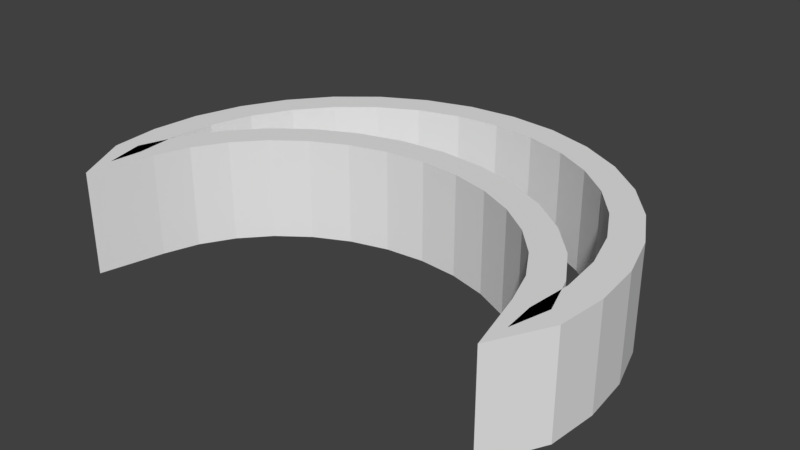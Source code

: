 # Source: moonHL.blend  (saved by Blender 2.79.0; exported with 4.5.12 LTS)
import bpy
from mathutils import Matrix  # noqa: F401  (used for matrix-valued properties, if any)

bpy.ops.wm.read_factory_settings(use_empty=True)
scene = bpy.context.scene
scene.name = 'Scene'

# ---- collections
col_collection_1 = bpy.data.collections.new('Collection 1'); scene.collection.children.link(col_collection_1)

# ---- world
world_world = bpy.data.worlds.new('World'); scene.world = world_world
world_world.color = (0.05088, 0.05088, 0.05088)
world_world.use_sun_shadow = False
world_world.sun_shadow_jitter_overblur = 0.0
world_world.cycles.sampling_method = 'MANUAL'

# ---- meshes
me_circle_001 = bpy.data.meshes.new('Circle.001')
me_circle_001.from_pydata([(0.0, 1.0, 0.0), (-0.1951, 0.9808, 0.0), (-0.3827, 0.9239, 0.0), (-0.5556, 0.8315, 0.0), (-0.7071, 0.7071, 0.0), (-0.8315, 0.5556, 0.0), (-0.9239, 0.3827, 0.0), (-0.9808, 0.1951, 0.0), (-1.0, 7.55e-08, 0.0), (-0.9808, -0.1951, 0.0), (-0.9239, -0.3827, 0.0), (0.9121, -0.1642, 0.4365), (-0.9121, -0.1642, 0.4365), (-0.8592, -0.006535, 0.4365), (-0.7733, 0.1388, 0.4365), (-0.6576, 0.2661, 0.4365), (-0.3827, 0.9239, 0.4365), (-0.5167, 0.3706, 0.4365), (-0.3559, 0.4483, 0.4365), (-0.1814, 0.4961, 0.4365), (2.281e-08, 0.5122, 0.4365), (0.1951, 0.9808, 0.4365), (0.9239, -0.3827, 0.0), (0.9808, -0.1951, 0.0), (1.0, 9.656e-07, 0.0), (0.9808, 0.1951, 0.0), (0.9239, 0.3827, 0.0), (0.8315, 0.5556, 0.0), (0.7071, 0.7071, 0.0), (0.5556, 0.8315, 0.0), (0.3827, 0.9239, 0.0), (0.1951, 0.9808, 0.0), (-0.5556, 0.8315, 0.4365), (2.281e-08, 0.5122, 0.0), (-0.1814, 0.4961, 0.0), (-0.3559, 0.4483, 0.0), (-0.5167, 0.3706, 0.0), (-0.6576, 0.2661, 0.0), (-0.7733, 0.1388, 0.0), (-0.8592, -0.006535, 0.0), (-0.9121, -0.1642, 0.0), (0.0, 1.0, 0.4365), (0.3827, 0.9239, 0.4365), (0.5556, 0.8315, 0.4365), (0.7071, 0.7071, 0.4365), (0.8315, 0.5556, 0.4365), (0.9239, 0.3827, 0.4365), (0.9808, 0.1951, 0.4365), (1.0, 9.656e-07, 0.4365), (0.9808, -0.1951, 0.4365), (0.9239, -0.3827, 0.4365), (-0.9239, -0.3827, 0.4365), (-0.9808, -0.1951, 0.4365), (-1.0, 7.55e-08, 0.4365), (-0.9808, 0.1951, 0.4365), (-0.9239, 0.3827, 0.4365), (-0.8315, 0.5556, 0.4365), (-0.1951, 0.9808, 0.4365), (0.9121, -0.1642, 0.0), (0.8592, -0.006534, 0.0), (0.7733, 0.1388, 0.0), (0.6576, 0.2661, 0.0), (0.5167, 0.3706, 0.0), (0.3559, 0.4483, 0.0), (0.1814, 0.4961, 0.0), (-0.7071, 0.7071, 0.4365), (0.8592, -0.006534, 0.4365), (0.7733, 0.1388, 0.4365), (0.6576, 0.2661, 0.4365), (0.5167, 0.3706, 0.4365), (0.3559, 0.4483, 0.4365), (0.1814, 0.4961, 0.4365), (0.0, 1.0, 0.0), (-0.1951, 0.9808, 0.0), (-0.3827, 0.9239, 0.0), (-0.5556, 0.8315, 0.0), (-0.7071, 0.7071, 0.0), (-0.8315, 0.5556, 0.0), (-0.9239, 0.3827, 0.0), (-0.9808, 0.1951, 0.0), (-1.0, 7.55e-08, 0.0), (-0.9808, -0.1951, 0.0), (-0.9239, -0.3827, 0.0), (0.9121, -0.1642, 0.4365), (-0.9121, -0.1642, 0.4365), (-0.8592, -0.006535, 0.4365), (-0.7733, 0.1388, 0.4365), (-0.6576, 0.2661, 0.4365), (-0.3827, 0.9239, 0.4365), (-0.5167, 0.3706, 0.4365), (-0.3559, 0.4483, 0.4365), (-0.1814, 0.4961, 0.4365), (2.281e-08, 0.5122, 0.4365), (0.1951, 0.9808, 0.4365), (0.9239, -0.3827, 0.0), (0.9808, -0.1951, 0.0), (1.0, 9.656e-07, 0.0), (0.9808, 0.1951, 0.0), (0.9239, 0.3827, 0.0), (0.8315, 0.5556, 0.0), (0.7071, 0.7071, 0.0), (0.5556, 0.8315, 0.0), (0.3827, 0.9239, 0.0), (0.1951, 0.9808, 0.0), (-0.5556, 0.8315, 0.4365), (2.281e-08, 0.5122, 0.0), (-0.1814, 0.4961, 0.0), (-0.3559, 0.4483, 0.0), (-0.5167, 0.3706, 0.0), (-0.6576, 0.2661, 0.0), (-0.7733, 0.1388, 0.0), (-0.8592, -0.006535, 0.0), (-0.9121, -0.1642, 0.0), (0.0, 1.0, 0.4365), (0.3827, 0.9239, 0.4365), (0.5556, 0.8315, 0.4365), (0.7071, 0.7071, 0.4365), (0.8315, 0.5556, 0.4365), (0.9239, 0.3827, 0.4365), (0.9808, 0.1951, 0.4365), (1.0, 9.656e-07, 0.4365), (0.9808, -0.1951, 0.4365), (0.9239, -0.3827, 0.4365), (-0.9239, -0.3827, 0.4365), (-0.9808, -0.1951, 0.4365), (-1.0, 7.55e-08, 0.4365), (-0.9808, 0.1951, 0.4365), (-0.9239, 0.3827, 0.4365), (-0.8315, 0.5556, 0.4365), (-0.1951, 0.9808, 0.4365), (0.9121, -0.1642, 0.0), (0.8592, -0.006534, 0.0), (0.7733, 0.1388, 0.0), (0.6576, 0.2661, 0.0), (0.5167, 0.3706, 0.0), (0.3559, 0.4483, 0.0), (0.1814, 0.4961, 0.0), (-0.7071, 0.7071, 0.4365), (0.8592, -0.006534, 0.4365), (0.7733, 0.1388, 0.4365), (0.6576, 0.2661, 0.4365), (0.5167, 0.3706, 0.4365), (0.3559, 0.4483, 0.4365), (0.1814, 0.4961, 0.4365), (-0.1916, 0.963, 0.0), (6.896e-09, 0.9819, 0.0), (-0.3758, 0.9072, 0.0), (-0.5455, 0.8164, 0.0), (-0.6943, 0.6943, 0.0), (-0.8164, 0.5455, 0.0), (-0.9072, 0.3758, 0.0), (-0.963, 0.1916, 0.0), (-0.9819, 7.274e-08, 0.0), (-0.963, -0.1916, 0.0), (-0.9261, -0.3647, 0.0), (0.9299, -0.1608, 0.4365), (0.9261, -0.3647, 0.4365), (-0.9299, -0.1608, 0.4365), (-0.8756, 0.0009879, 0.4365), (-0.7878, 0.1495, 0.4365), (-0.6697, 0.2795, 0.4365), (-0.526, 0.3861, 0.4365), (-0.3622, 0.4652, 0.4365), (-0.1846, 0.5139, 0.4365), (1.144e-08, 0.5303, 0.4365), (6.896e-09, 0.9819, 0.4365), (0.1916, 0.963, 0.4365), (0.3758, 0.9072, 0.4365), (0.5455, 0.8164, 0.4365), (0.6943, 0.6943, 0.4365), (0.963, -0.1916, 0.0), (0.9261, -0.3647, 0.0), (0.9819, 9.489e-07, 0.0), (0.963, 0.1916, 0.0), (0.9072, 0.3758, 0.0), (0.8164, 0.5455, 0.0), (0.6943, 0.6943, 0.0), (0.5455, 0.8164, 0.0), (0.3758, 0.9072, 0.0), (0.1916, 0.963, 0.0), (-0.1846, 0.5139, 0.0), (1.144e-08, 0.5303, 0.0), (-0.3622, 0.4652, 0.0), (-0.526, 0.3861, 0.0), (-0.6697, 0.2795, 0.0), (-0.7878, 0.1495, 0.0), (-0.8756, 0.0009879, 0.0), (-0.9299, -0.1608, 0.0), (-0.1916, 0.963, 0.4365), (0.8164, 0.5455, 0.4365), (0.9072, 0.3758, 0.4365), (0.963, 0.1916, 0.4365), (0.9819, 9.489e-07, 0.4365), (0.963, -0.1916, 0.4365), (-0.9261, -0.3647, 0.4365), (-0.963, -0.1916, 0.4365), (-0.9819, 7.274e-08, 0.4365), (-0.963, 0.1916, 0.4365), (-0.9072, 0.3758, 0.4365), (-0.8164, 0.5455, 0.4365), (-0.6943, 0.6943, 0.4365), (-0.5455, 0.8164, 0.4365), (-0.3758, 0.9072, 0.4365), (0.9299, -0.1608, 0.0), (0.8756, 0.0009887, 0.0), (0.7878, 0.1495, 0.0), (0.6697, 0.2795, 0.0), (0.526, 0.3861, 0.0), (0.3622, 0.4652, 0.0), (0.1846, 0.5139, 0.0), (0.8756, 0.0009887, 0.4365), (0.7878, 0.1495, 0.4365), (0.6697, 0.2795, 0.4365), (0.526, 0.3861, 0.4365), (0.3622, 0.4652, 0.4365), (0.1846, 0.5139, 0.4365), (-0.1986, 0.9985, 0.0), (-6.896e-09, 1.018, 0.0), (-0.3896, 0.9406, 0.0), (-0.5656, 0.8465, 0.0), (-0.7199, 0.7199, 0.0), (-0.8465, 0.5656, 0.0), (-0.9406, 0.3896, 0.0), (-0.9985, 0.1986, 0.0), (-1.018, 7.826e-08, 0.0), (-0.9985, -0.1986, 0.0), (-0.9217, -0.4006, 0.0), (0.8944, -0.1676, 0.4365), (0.9217, -0.4006, 0.4365), (-0.8944, -0.1676, 0.4365), (-0.8428, -0.01406, 0.4365), (-0.7587, 0.128, 0.4365), (-0.6455, 0.2527, 0.4365), (-0.5073, 0.3551, 0.4365), (-0.3495, 0.4313, 0.4365), (-0.1782, 0.4783, 0.4365), (3.418e-08, 0.4942, 0.4365), (-6.896e-09, 1.018, 0.4365), (0.1986, 0.9985, 0.4365), (0.3896, 0.9406, 0.4365), (0.5656, 0.8465, 0.4365), (0.7199, 0.7199, 0.4365), (0.9985, -0.1986, 0.0), (0.9217, -0.4006, 0.0), (1.018, 9.823e-07, 0.0), (0.9985, 0.1986, 0.0), (0.9406, 0.3896, 0.0), (0.8465, 0.5656, 0.0), (0.7199, 0.7199, 0.0), (0.5656, 0.8465, 0.0), (0.3896, 0.9406, 0.0), (0.1986, 0.9985, 0.0), (-0.1782, 0.4783, 0.0), (3.418e-08, 0.4942, 0.0), (-0.3495, 0.4313, 0.0), (-0.5073, 0.3551, 0.0), (-0.6455, 0.2527, 0.0), (-0.7587, 0.128, 0.0), (-0.8428, -0.01406, 0.0), (-0.8944, -0.1676, 0.0), (-0.1986, 0.9985, 0.4365), (0.8465, 0.5656, 0.4365), (0.9406, 0.3896, 0.4365), (0.9985, 0.1986, 0.4365), (1.018, 9.823e-07, 0.4365), (0.9985, -0.1986, 0.4365), (-0.9217, -0.4006, 0.4365), (-0.9985, -0.1986, 0.4365), (-1.018, 7.826e-08, 0.4365), (-0.9985, 0.1986, 0.4365), (-0.9406, 0.3896, 0.4365), (-0.8465, 0.5656, 0.4365), (-0.7199, 0.7199, 0.4365), (-0.5656, 0.8465, 0.4365), (-0.3896, 0.9406, 0.4365), (0.8944, -0.1676, 0.0), (0.8428, -0.01406, 0.0), (0.7587, 0.128, 0.0), (0.6455, 0.2527, 0.0), (0.5073, 0.3551, 0.0), (0.3495, 0.4313, 0.0), (0.1782, 0.4783, 0.0), (0.8428, -0.01406, 0.4365), (0.7587, 0.128, 0.4365), (0.6455, 0.2527, 0.4365), (0.5073, 0.3551, 0.4365), (0.3495, 0.4313, 0.4365), (0.1782, 0.4783, 0.4365), (-0.1827, 0.9187, 0.0), (2.457e-08, 0.9367, 0.0), (-0.3585, 0.8654, 0.0), (-0.5204, 0.7788, 0.0), (-0.6623, 0.6623, 0.0), (-0.7788, 0.5204, 0.0), (-0.8654, 0.3585, 0.0), (-0.9187, 0.1827, 0.0), (-0.9367, 6.584e-08, 0.0), (-0.9184, -0.1846, 0.0), (-0.9312, -0.3198, 0.0), (0.9746, -0.1539, 0.4365), (0.9312, -0.3198, 0.4365), (-0.9746, -0.1539, 0.4365), (-0.9168, 0.01979, 0.4365), (-0.8242, 0.1763, 0.4365), (-0.7001, 0.313, 0.4365), (-0.5494, 0.4248, 0.4365), (-0.3781, 0.5075, 0.4365), (-0.1927, 0.5584, 0.4365), (-2.408e-08, 0.5755, 0.4365), (2.457e-08, 0.9367, 0.4365), (0.1827, 0.9187, 0.4365), (0.3585, 0.8654, 0.4365), (0.5204, 0.7788, 0.4365), (0.6623, 0.6623, 0.4365), (0.9184, -0.1846, 0.0), (0.9312, -0.3198, 0.0), (0.9367, 9.064e-07, 0.0), (0.9187, 0.1827, 0.0), (0.8654, 0.3585, 0.0), (0.7788, 0.5204, 0.0), (0.6623, 0.6623, 0.0), (0.5204, 0.7788, 0.0), (0.3585, 0.8654, 0.0), (0.1827, 0.9187, 0.0), (-0.1927, 0.5584, 0.0), (-2.408e-08, 0.5755, 0.0), (-0.3781, 0.5075, 0.0), (-0.5494, 0.4248, 0.0), (-0.7001, 0.313, 0.0), (-0.8242, 0.1763, 0.0), (-0.9168, 0.01979, 0.0), (-0.9746, -0.1539, 0.0), (-0.1827, 0.9187, 0.4365), (0.7788, 0.5204, 0.4365), (0.8654, 0.3585, 0.4365), (0.9187, 0.1827, 0.4365), (0.9367, 9.064e-07, 0.4365), (0.9184, -0.1846, 0.4365), (-0.9312, -0.3198, 0.4365), (-0.9184, -0.1846, 0.4365), (-0.9367, 6.584e-08, 0.4365), (-0.9187, 0.1827, 0.4365), (-0.8654, 0.3585, 0.4365), (-0.7788, 0.5204, 0.4365), (-0.6623, 0.6623, 0.4365), (-0.5204, 0.7788, 0.4365), (-0.3585, 0.8654, 0.4365), (0.9746, -0.1539, 0.0), (0.9168, 0.01979, 0.0), (0.8242, 0.1763, 0.0), (0.7001, 0.313, 0.0), (0.5494, 0.4248, 0.0), (0.3781, 0.5075, 0.0), (0.1926, 0.5584, 0.0), (0.9168, 0.01979, 0.4365), (0.8242, 0.1763, 0.4365), (0.7001, 0.313, 0.4365), (0.5494, 0.4248, 0.4365), (0.3781, 0.5075, 0.4365), (0.1926, 0.5584, 0.4365), (-0.2074, 1.043, 0.0), (-2.349e-08, 1.063, 0.0), (-0.4069, 0.9824, 0.0), (-0.5907, 0.8841, 0.0), (-0.7519, 0.7519, 0.0), (-0.8841, 0.5907, 0.0), (-0.9824, 0.4069, 0.0), (-1.043, 0.2074, 0.0), (-1.063, 8.515e-08, 0.0), (-1.043, -0.209, 0.0), (-0.9161, -0.4455, 0.0), (0.8502, -0.1775, 0.4365), (0.9161, -0.4455, 0.4365), (-0.8502, -0.1775, 0.4365), (-0.8016, -0.03287, 0.4365), (-0.7223, 0.1012, 0.4365), (-0.6151, 0.2192, 0.4365), (-0.4839, 0.3165, 0.4365), (-0.3337, 0.389, 0.4365), (-0.1702, 0.4338, 0.4365), (6.368e-08, 0.4489, 0.4365), (-2.349e-08, 1.063, 0.4365), (0.2074, 1.043, 0.4365), (0.4069, 0.9824, 0.4365), (0.5907, 0.8841, 0.4365), (0.7519, 0.7519, 0.4365), (1.043, -0.209, 0.0), (0.9161, -0.4455, 0.0), (1.063, 1.023e-06, 0.0), (1.043, 0.2074, 0.0), (0.9824, 0.4069, 0.0), (0.8841, 0.5907, 0.0), (0.7519, 0.7519, 0.0), (0.5907, 0.8841, 0.0), (0.4069, 0.9824, 0.0), (0.2074, 1.043, 0.0), (-0.1702, 0.4338, 0.0), (6.368e-08, 0.4489, 0.0), (-0.3337, 0.389, 0.0), (-0.4839, 0.3165, 0.0), (-0.6151, 0.2192, 0.0), (-0.7223, 0.1012, 0.0), (-0.8016, -0.03287, 0.0), (-0.8502, -0.1775, 0.0), (-0.2074, 1.043, 0.4365), (0.8841, 0.5907, 0.4365), (0.9824, 0.4069, 0.4365), (1.043, 0.2074, 0.4365), (1.063, 1.023e-06, 0.4365), (1.043, -0.209, 0.4365), (-0.9161, -0.4455, 0.4365), (-1.043, -0.209, 0.4365), (-1.063, 8.515e-08, 0.4365), (-1.043, 0.2074, 0.4365), (-0.9824, 0.4069, 0.4365), (-0.8841, 0.5907, 0.4365), (-0.7519, 0.7519, 0.4365), (-0.5907, 0.8841, 0.4365), (-0.4069, 0.9824, 0.4365), (0.8502, -0.1775, 0.0), (0.8016, -0.03287, 0.0), (0.7223, 0.1012, 0.0), (0.6151, 0.2192, 0.0), (0.4839, 0.3165, 0.0), (0.3337, 0.389, 0.0), (0.1702, 0.4338, 0.0), (0.8016, -0.03287, 0.4365), (0.7223, 0.1012, 0.4365), (0.6151, 0.2192, 0.4365), (0.4839, 0.3165, 0.4365), (0.3337, 0.389, 0.4365), (0.1702, 0.4338, 0.4365)], [], [(40, 39, 13, 12), (25, 26, 46, 47), (26, 27, 45, 46), (0, 1, 57, 41), (27, 28, 44, 45), (1, 2, 16, 57), (28, 29, 43, 44), (58, 22, 50, 11), (2, 3, 32, 16), (29, 30, 42, 43), (10, 40, 12, 51), (3, 4, 65, 32), (30, 31, 21, 42), (59, 58, 11, 66), (4, 5, 56, 65), (31, 0, 41, 21), (60, 59, 66, 67), (5, 6, 55, 56), (34, 33, 20, 19), (61, 60, 67, 68), (6, 7, 54, 55), (35, 34, 19, 18), (62, 61, 68, 69), (7, 8, 53, 54), (36, 35, 18, 17), (63, 62, 69, 70), (8, 9, 52, 53), (37, 36, 17, 15), (64, 63, 70, 71), (22, 23, 49, 50), (9, 10, 51, 52), (38, 37, 15, 14), (33, 64, 71, 20), (23, 24, 48, 49), (39, 38, 14, 13), (24, 25, 47, 48), (112, 84, 85, 111), (97, 119, 118, 98), (98, 118, 117, 99), (72, 113, 129, 73), (99, 117, 116, 100), (73, 129, 88, 74), (100, 116, 115, 101), (130, 83, 122, 94), (74, 88, 104, 75), (101, 115, 114, 102), (82, 123, 84, 112), (75, 104, 137, 76), (102, 114, 93, 103), (131, 138, 83, 130), (76, 137, 128, 77), (103, 93, 113, 72), (132, 139, 138, 131), (77, 128, 127, 78), (106, 91, 92, 105), (133, 140, 139, 132), (78, 127, 126, 79), (107, 90, 91, 106), (134, 141, 140, 133), (79, 126, 125, 80), (108, 89, 90, 107), (135, 142, 141, 134), (80, 125, 124, 81), (109, 87, 89, 108), (136, 143, 142, 135), (94, 122, 121, 95), (81, 124, 123, 82), (110, 86, 87, 109), (105, 92, 143, 136), (95, 121, 120, 96), (111, 85, 86, 110), (96, 120, 119, 97), (195, 194, 338, 339), (241, 261, 405, 385), (156, 193, 337, 300), (260, 237, 381, 404), (193, 192, 336, 337), (259, 258, 402, 403), (192, 191, 335, 336), (258, 257, 401, 402), (191, 190, 334, 335), (257, 256, 400, 401), (190, 189, 333, 334), (256, 255, 399, 400), (189, 169, 313, 333), (255, 254, 398, 399), (165, 188, 332, 309), (254, 252, 396, 398), (186, 187, 331, 330), (252, 253, 397, 396), (185, 186, 330, 329), (251, 217, 361, 395), (184, 185, 329, 328), (250, 251, 395, 394), (183, 184, 328, 327), (249, 250, 394, 393), (182, 183, 327, 326), (248, 249, 393, 392), (180, 182, 326, 324), (247, 248, 392, 391), (181, 180, 324, 325), (246, 247, 391, 390), (145, 179, 323, 289), (245, 246, 390, 389), (179, 178, 322, 323), (244, 245, 389, 388), (178, 177, 321, 322), (242, 244, 388, 386), (177, 176, 320, 321), (243, 242, 386, 387), (176, 175, 319, 320), (240, 241, 385, 384), (175, 174, 318, 319), (239, 240, 384, 383), (174, 173, 317, 318), (287, 236, 380, 431), (238, 239, 383, 382), (173, 172, 316, 317), (286, 287, 431, 430), (237, 238, 382, 381), (172, 170, 314, 316), (285, 286, 430, 429), (236, 235, 379, 380), (170, 171, 315, 314), (284, 285, 429, 428), (235, 234, 378, 379), (169, 168, 312, 313), (283, 284, 428, 427), (234, 233, 377, 378), (168, 167, 311, 312), (282, 283, 427, 426), (164, 215, 359, 308), (233, 232, 376, 377), (167, 166, 310, 311), (227, 282, 426, 371), (215, 214, 358, 359), (232, 231, 375, 376), (166, 165, 309, 310), (229, 266, 410, 373), (214, 213, 357, 358), (231, 230, 374, 375), (163, 164, 308, 307), (253, 281, 425, 397), (213, 212, 356, 357), (28, 27, 175, 176), (94, 95, 242, 243), (29, 28, 176, 177), (95, 96, 244, 242), (30, 29, 177, 178), (96, 97, 245, 244), (31, 30, 178, 179), (97, 98, 246, 245), (0, 31, 179, 145), (98, 99, 247, 246), (33, 34, 180, 181), (99, 100, 248, 247), (34, 35, 182, 180), (100, 101, 249, 248), (35, 36, 183, 182), (101, 102, 250, 249), (36, 37, 184, 183), (102, 103, 251, 250), (37, 38, 185, 184), (103, 72, 217, 251), (38, 39, 186, 185), (106, 105, 253, 252), (39, 40, 187, 186), (107, 106, 252, 254), (41, 57, 188, 165), (108, 107, 254, 255), (45, 44, 169, 189), (109, 108, 255, 256), (46, 45, 189, 190), (110, 109, 256, 257), (47, 46, 190, 191), (111, 110, 257, 258), (48, 47, 191, 192), (112, 111, 258, 259), (49, 48, 192, 193), (129, 113, 237, 260), (50, 49, 193, 156), (116, 117, 261, 241), (52, 51, 194, 195), (117, 118, 262, 261), (53, 52, 195, 196), (118, 119, 263, 262), (54, 53, 196, 197), (119, 120, 264, 263), (55, 54, 197, 198), (120, 121, 265, 264), (56, 55, 198, 199), (121, 122, 228, 265), (65, 56, 199, 200), (123, 124, 267, 266), (1, 0, 145, 144), (32, 65, 200, 201), (124, 125, 268, 267), (2, 1, 144, 146), (16, 32, 201, 202), (125, 126, 269, 268), (3, 2, 146, 147), (57, 16, 202, 188), (126, 127, 270, 269), (4, 3, 147, 148), (22, 58, 203, 171), (127, 128, 271, 270), (5, 4, 148, 149), (40, 10, 154, 187), (128, 137, 272, 271), (6, 5, 149, 150), (72, 73, 216, 217), (58, 59, 204, 203), (137, 104, 273, 272), (7, 6, 150, 151), (73, 74, 218, 216), (59, 60, 205, 204), (104, 88, 274, 273), (8, 7, 151, 152), (74, 75, 219, 218), (60, 61, 206, 205), (88, 129, 260, 274), (9, 8, 152, 153), (75, 76, 220, 219), (61, 62, 207, 206), (130, 94, 243, 275), (10, 9, 153, 154), (76, 77, 221, 220), (62, 63, 208, 207), (82, 112, 259, 226), (11, 50, 156, 155), (77, 78, 222, 221), (63, 64, 209, 208), (131, 130, 275, 276), (12, 13, 158, 157), (78, 79, 223, 222), (64, 33, 181, 209), (132, 131, 276, 277), (13, 14, 159, 158), (79, 80, 224, 223), (51, 12, 157, 194), (133, 132, 277, 278), (14, 15, 160, 159), (80, 81, 225, 224), (66, 11, 155, 210), (134, 133, 278, 279), (15, 17, 161, 160), (81, 82, 226, 225), (67, 66, 210, 211), (135, 134, 279, 280), (17, 18, 162, 161), (122, 83, 227, 228), (68, 67, 211, 212), (136, 135, 280, 281), (18, 19, 163, 162), (85, 84, 229, 230), (69, 68, 212, 213), (105, 136, 281, 253), (19, 20, 164, 163), (86, 85, 230, 231), (70, 69, 213, 214), (84, 123, 266, 229), (21, 41, 165, 166), (87, 86, 231, 232), (71, 70, 214, 215), (83, 138, 282, 227), (42, 21, 166, 167), (89, 87, 232, 233), (20, 71, 215, 164), (138, 139, 283, 282), (43, 42, 167, 168), (90, 89, 233, 234), (139, 140, 284, 283), (44, 43, 168, 169), (91, 90, 234, 235), (140, 141, 285, 284), (23, 22, 171, 170), (92, 91, 235, 236), (141, 142, 286, 285), (24, 23, 170, 172), (113, 93, 238, 237), (142, 143, 287, 286), (25, 24, 172, 173), (93, 114, 239, 238), (143, 92, 236, 287), (26, 25, 173, 174), (114, 115, 240, 239), (27, 26, 174, 175), (115, 116, 241, 240), (331, 301, 302, 330), (317, 335, 334, 318), (318, 334, 333, 319), (289, 309, 332, 288), (319, 333, 313, 320), (288, 332, 346, 290), (320, 313, 312, 321), (347, 299, 300, 315), (290, 346, 345, 291), (321, 312, 311, 322), (298, 338, 301, 331), (291, 345, 344, 292), (322, 311, 310, 323), (348, 354, 299, 347), (292, 344, 343, 293), (323, 310, 309, 289), (349, 355, 354, 348), (293, 343, 342, 294), (324, 307, 308, 325), (350, 356, 355, 349), (294, 342, 341, 295), (326, 306, 307, 324), (351, 357, 356, 350), (295, 341, 340, 296), (327, 305, 306, 326), (352, 358, 357, 351), (296, 340, 339, 297), (328, 304, 305, 327), (353, 359, 358, 352), (315, 300, 337, 314), (297, 339, 338, 298), (329, 303, 304, 328), (325, 308, 359, 353), (314, 337, 336, 316), (330, 302, 303, 329), (316, 336, 335, 317), (403, 402, 374, 373), (389, 390, 406, 407), (390, 391, 405, 406), (361, 360, 404, 381), (391, 392, 385, 405), (360, 362, 418, 404), (392, 393, 384, 385), (419, 387, 372, 371), (362, 363, 417, 418), (393, 394, 383, 384), (370, 403, 373, 410), (363, 364, 416, 417), (394, 395, 382, 383), (420, 419, 371, 426), (364, 365, 415, 416), (395, 361, 381, 382), (421, 420, 426, 427), (365, 366, 414, 415), (396, 397, 380, 379), (422, 421, 427, 428), (366, 367, 413, 414), (398, 396, 379, 378), (423, 422, 428, 429), (367, 368, 412, 413), (399, 398, 378, 377), (424, 423, 429, 430), (368, 369, 411, 412), (400, 399, 377, 376), (425, 424, 430, 431), (387, 386, 409, 372), (369, 370, 410, 411), (401, 400, 376, 375), (397, 425, 431, 380), (386, 388, 408, 409), (402, 401, 375, 374), (388, 389, 407, 408), (261, 262, 406, 405), (196, 195, 339, 340), (262, 263, 407, 406), (197, 196, 340, 341), (263, 264, 408, 407), (198, 197, 341, 342), (264, 265, 409, 408), (199, 198, 342, 343), (265, 228, 372, 409), (200, 199, 343, 344), (266, 267, 411, 410), (144, 145, 289, 288), (201, 200, 344, 345), (267, 268, 412, 411), (146, 144, 288, 290), (202, 201, 345, 346), (268, 269, 413, 412), (147, 146, 290, 291), (188, 202, 346, 332), (269, 270, 414, 413), (148, 147, 291, 292), (171, 203, 347, 315), (270, 271, 415, 414), (149, 148, 292, 293), (187, 154, 298, 331), (271, 272, 416, 415), (150, 149, 293, 294), (217, 216, 360, 361), (203, 204, 348, 347), (272, 273, 417, 416), (151, 150, 294, 295), (216, 218, 362, 360), (204, 205, 349, 348), (273, 274, 418, 417), (152, 151, 295, 296), (218, 219, 363, 362), (205, 206, 350, 349), (274, 260, 404, 418), (153, 152, 296, 297), (219, 220, 364, 363), (206, 207, 351, 350), (275, 243, 387, 419), (154, 153, 297, 298), (220, 221, 365, 364), (207, 208, 352, 351), (226, 259, 403, 370), (155, 156, 300, 299), (221, 222, 366, 365), (208, 209, 353, 352), (276, 275, 419, 420), (157, 158, 302, 301), (222, 223, 367, 366), (209, 181, 325, 353), (277, 276, 420, 421), (158, 159, 303, 302), (223, 224, 368, 367), (194, 157, 301, 338), (278, 277, 421, 422), (159, 160, 304, 303), (224, 225, 369, 368), (210, 155, 299, 354), (279, 278, 422, 423), (160, 161, 305, 304), (225, 226, 370, 369), (211, 210, 354, 355), (280, 279, 423, 424), (161, 162, 306, 305), (228, 227, 371, 372), (212, 211, 355, 356), (281, 280, 424, 425), (162, 163, 307, 306), (230, 229, 373, 374)])
me_circle_001.use_remesh_preserve_volume = False
me_circle_001.use_remesh_preserve_attributes = False
me_circle_001.use_mirror_vertex_groups = False
me_circle_001.update()

# ---- objects
ob_circle = bpy.data.objects.new('Circle', me_circle_001)

# ---- transforms, parenting, visibility, modifiers, constraints
ob_circle.location = (0.0, 0.0, 0.0)
ob_circle.lineart.crease_threshold = 0.0

# ---- collection membership
col_collection_1.objects.link(ob_circle)

# ---- scene / render settings (as saved in the file)
scene.frame_start = 1; scene.frame_end = 250; scene.frame_set(1)
scene.render.engine = 'BLENDER_EEVEE_NEXT'
scene.render.resolution_percentage = 50
scene.render.dither_intensity = 0.0
scene.cycles.use_denoising = False
scene.cycles.samples = 128
scene.cycles.sampling_pattern = 'TABULATED_SOBOL'
scene.cycles.use_adaptive_sampling = False
scene.cycles.use_light_tree = False
scene.cycles.blur_glossy = 0.0
scene.cycles.sample_clamp_indirect = 0.0
scene.view_settings.view_transform = 'Standard'
bpy.context.view_layer.update()

# ---- added for rendering (the .blend has no active camera and no usable light): camera, sun
cam_auto = bpy.data.cameras.new('AutoCamera')
cam_auto.lens = 50.0
cam_auto.sensor_width = 36.0
cam_auto.clip_end = 1000.0
ob_auto_camera = bpy.data.objects.new('AutoCamera', cam_auto)
scene.collection.objects.link(ob_auto_camera)
ob_auto_camera.location = (2.44606, -2.62638, 2.17508)
ob_auto_camera.rotation_euler = (1.09748, -7.21219e-08, 0.694738)
scene.camera = ob_auto_camera
light_auto_sun = bpy.data.lights.new('AutoSun', 'SUN')
light_auto_sun.energy = 3.0
light_auto_sun.angle = 0.0523599
ob_auto_sun = bpy.data.objects.new('AutoSun', light_auto_sun)
scene.collection.objects.link(ob_auto_sun)
ob_auto_sun.rotation_euler = (0.872665, 0.174533, 0.523599)
bpy.context.view_layer.update()
